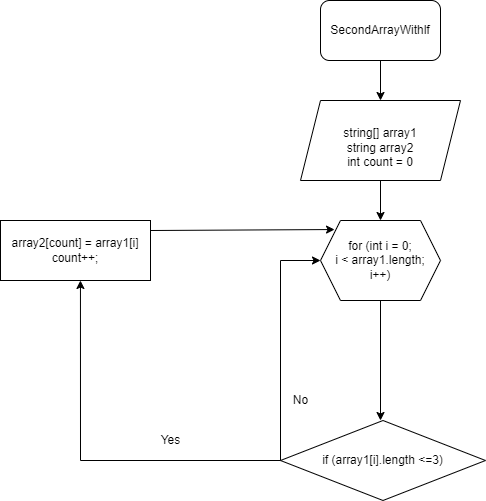

The diagram above was exported from draw.io. Its source (the exported page's mxGraphModel, read from the mxfile embedded in the PNG):
<mxGraphModel dx="464" dy="633" grid="1" gridSize="10" guides="1" tooltips="1" connect="1" arrows="1" fold="1" page="1" pageScale="1" pageWidth="827" pageHeight="1169" math="0" shadow="0">
  <root>
    <mxCell id="0" />
    <mxCell id="1" parent="0" />
    <mxCell id="2" value="SecondArrayWithlf" style="rounded=1;whiteSpace=wrap;html=1;" vertex="1" parent="1">
      <mxGeometry x="320" y="20" width="120" height="60" as="geometry" />
    </mxCell>
    <mxCell id="3" value="" style="endArrow=classic;html=1;exitX=0.5;exitY=1;exitDx=0;exitDy=0;" edge="1" parent="1" source="2">
      <mxGeometry width="50" height="50" relative="1" as="geometry">
        <mxPoint x="220" y="350" as="sourcePoint" />
        <mxPoint x="380" y="120" as="targetPoint" />
        <Array as="points" />
      </mxGeometry>
    </mxCell>
    <mxCell id="4" value="&lt;br&gt;string[] array1&lt;br&gt;string array2&lt;br&gt;int count = 0" style="shape=parallelogram;perimeter=parallelogramPerimeter;whiteSpace=wrap;html=1;fixedSize=1;" vertex="1" parent="1">
      <mxGeometry x="300" y="120" width="160" height="80" as="geometry" />
    </mxCell>
    <mxCell id="5" value="" style="endArrow=classic;html=1;exitX=0.5;exitY=1;exitDx=0;exitDy=0;" edge="1" parent="1" source="4">
      <mxGeometry width="50" height="50" relative="1" as="geometry">
        <mxPoint x="373" y="240" as="sourcePoint" />
        <mxPoint x="380" y="240" as="targetPoint" />
      </mxGeometry>
    </mxCell>
    <mxCell id="6" value="for (int i = 0;&lt;br&gt;i &amp;lt; array1.length;&lt;br&gt;i++)" style="shape=hexagon;perimeter=hexagonPerimeter2;whiteSpace=wrap;html=1;fixedSize=1;" vertex="1" parent="1">
      <mxGeometry x="320" y="240" width="120" height="80" as="geometry" />
    </mxCell>
    <mxCell id="7" value="" style="endArrow=classic;html=1;exitX=0.5;exitY=1;exitDx=0;exitDy=0;" edge="1" parent="1" source="6">
      <mxGeometry width="50" height="50" relative="1" as="geometry">
        <mxPoint x="380" y="450" as="sourcePoint" />
        <mxPoint x="380" y="440" as="targetPoint" />
      </mxGeometry>
    </mxCell>
    <mxCell id="8" value="if (array1[i].length &amp;lt;=3)" style="rhombus;whiteSpace=wrap;html=1;" vertex="1" parent="1">
      <mxGeometry x="280" y="440" width="205" height="80" as="geometry" />
    </mxCell>
    <mxCell id="9" value="" style="endArrow=classic;html=1;entryX=0;entryY=0.5;entryDx=0;entryDy=0;" edge="1" parent="1" target="6">
      <mxGeometry width="50" height="50" relative="1" as="geometry">
        <mxPoint x="280" y="280" as="sourcePoint" />
        <mxPoint x="230" y="480" as="targetPoint" />
      </mxGeometry>
    </mxCell>
    <mxCell id="10" value="" style="endArrow=none;html=1;exitX=0;exitY=0.5;exitDx=0;exitDy=0;" edge="1" parent="1" source="8">
      <mxGeometry width="50" height="50" relative="1" as="geometry">
        <mxPoint x="320" y="310" as="sourcePoint" />
        <mxPoint x="280" y="280" as="targetPoint" />
        <Array as="points" />
      </mxGeometry>
    </mxCell>
    <mxCell id="11" value="No" style="text;html=1;align=center;verticalAlign=middle;resizable=0;points=[];autosize=1;strokeColor=none;fillColor=none;" vertex="1" parent="1">
      <mxGeometry x="285" y="410" width="30" height="20" as="geometry" />
    </mxCell>
    <mxCell id="12" value="array2[count] = array1[i]&lt;br&gt;count++;" style="rounded=0;whiteSpace=wrap;html=1;" vertex="1" parent="1">
      <mxGeometry y="240" width="150" height="60" as="geometry" />
    </mxCell>
    <mxCell id="13" value="" style="endArrow=classic;html=1;" edge="1" parent="1">
      <mxGeometry width="50" height="50" relative="1" as="geometry">
        <mxPoint x="110" y="300" as="sourcePoint" />
        <mxPoint x="110" y="300" as="targetPoint" />
      </mxGeometry>
    </mxCell>
    <mxCell id="14" value="" style="endArrow=classic;html=1;entryX=0.117;entryY=0.113;entryDx=0;entryDy=0;entryPerimeter=0;" edge="1" parent="1" target="6">
      <mxGeometry width="50" height="50" relative="1" as="geometry">
        <mxPoint x="150" y="250" as="sourcePoint" />
        <mxPoint x="160" y="250" as="targetPoint" />
      </mxGeometry>
    </mxCell>
    <mxCell id="15" value="" style="endArrow=none;html=1;" edge="1" parent="1">
      <mxGeometry width="50" height="50" relative="1" as="geometry">
        <mxPoint x="80" y="480" as="sourcePoint" />
        <mxPoint x="280" y="480" as="targetPoint" />
      </mxGeometry>
    </mxCell>
    <mxCell id="17" value="" style="endArrow=classic;html=1;entryX=0.533;entryY=1;entryDx=0;entryDy=0;entryPerimeter=0;" edge="1" parent="1" target="12">
      <mxGeometry width="50" height="50" relative="1" as="geometry">
        <mxPoint x="80" y="480" as="sourcePoint" />
        <mxPoint x="160" y="250" as="targetPoint" />
      </mxGeometry>
    </mxCell>
    <mxCell id="18" value="Yes" style="text;html=1;align=center;verticalAlign=middle;resizable=0;points=[];autosize=1;strokeColor=none;fillColor=none;" vertex="1" parent="1">
      <mxGeometry x="150" y="450" width="40" height="20" as="geometry" />
    </mxCell>
  </root>
</mxGraphModel>